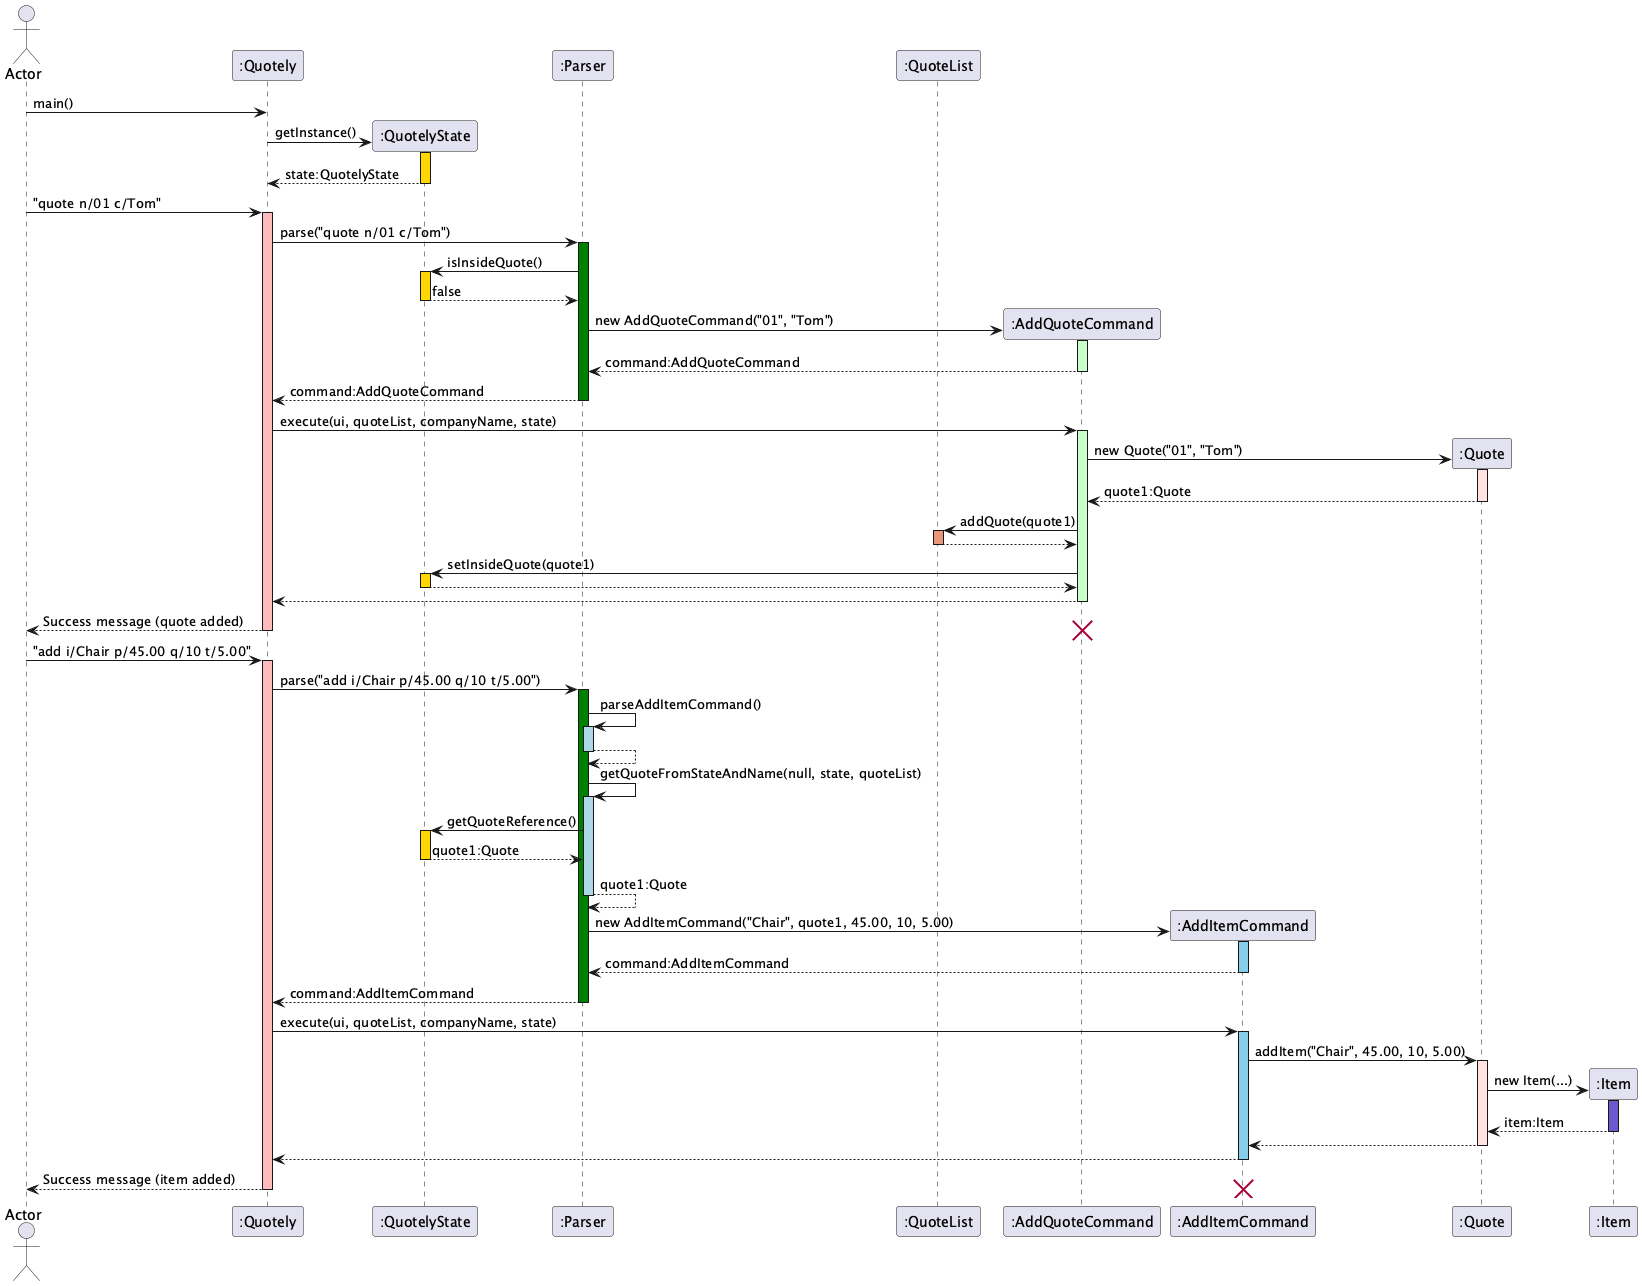

The diagram above was rendered by PlantUML. Its source (embedded in the PNG):
@startuml
hide circle
skinparam classAttributeIconSize 0

actor Actor
participant ":Quotely"
participant ":QuotelyState"
participant ":Parser"
participant ":QuoteList"
participant ":AddQuoteCommand"
participant ":AddItemCommand"
participant ":Quote"

Actor -> ":Quotely": main()

":Quotely" -> ":QuotelyState" **: getInstance()
activate ":QuotelyState" #Gold
return state:QuotelyState

Actor -> ":Quotely" ++ #FFBBBB: "quote n/01 c/Tom"

":Quotely" -> ":Parser" ++ #Green: parse("quote n/01 c/Tom")


":Parser" -> ":QuotelyState" ++ #Gold: isInsideQuote()
return false

":Parser" -> ":AddQuoteCommand" **: new AddQuoteCommand("01", "Tom")
activate ":AddQuoteCommand" #technology
return command:AddQuoteCommand

return command:AddQuoteCommand

":Quotely" -> ":AddQuoteCommand" ++ #technology: execute(ui, quoteList, companyName, state)

":AddQuoteCommand" -> ":Quote" **: new Quote("01", "Tom")
activate ":Quote" #mistyrose
return quote1:Quote

":AddQuoteCommand" -> ":QuoteList" ++ #DarkSalmon: addQuote(quote1)
return

":AddQuoteCommand" -> ":QuotelyState" ++ #Gold: setInsideQuote(quote1)
return

return

return Success message (quote added)

destroy ":AddQuoteCommand"

Actor -> ":Quotely" ++ #FFBBBB: "add i/Chair p/45.00 q/10 t/5.00"

":Quotely" -> ":Parser" ++ #Green: parse("add i/Chair p/45.00 q/10 t/5.00")

":Parser" -> ":Parser" ++ #lightblue: parseAddItemCommand()
return

":Parser" -> ":Parser" ++ #lightblue: getQuoteFromStateAndName(null, state, quoteList)
":Parser" -> ":QuotelyState" ++ #Gold: getQuoteReference()
return quote1:Quote

return quote1:Quote

":Parser" -> ":AddItemCommand" **: new AddItemCommand("Chair", quote1, 45.00, 10, 5.00)
activate ":AddItemCommand" #skyblue
return command:AddItemCommand

return command:AddItemCommand

":Quotely" -> ":AddItemCommand" ++ #skyblue: execute(ui, quoteList, companyName, state)

":AddItemCommand" -> ":Quote" ++ #mistyrose: addItem("Chair", 45.00, 10, 5.00)
":Quote" -> ":Item" **: new Item(...)
activate ":Item" #slateblue
return item:Item
return
return

return Success message (item added)

destroy ":AddItemCommand"

@enduml